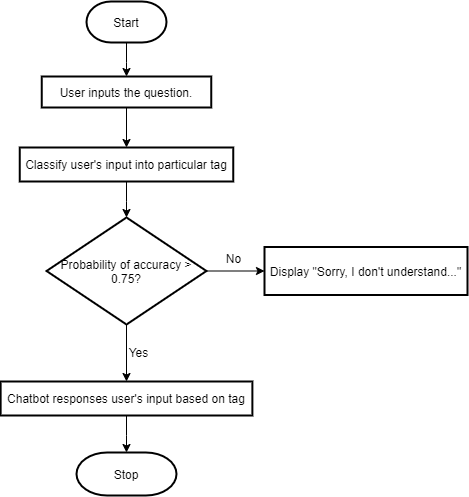

The diagram above was exported from draw.io. Its source (the exported page's mxGraphModel, read from the mxfile embedded in the PNG):
<mxGraphModel dx="637" dy="828" grid="0" gridSize="10" guides="1" tooltips="1" connect="1" arrows="1" fold="1" page="0" pageScale="1" pageWidth="1100" pageHeight="850" math="0" shadow="0">
  <root>
    <mxCell id="0" />
    <mxCell id="1" parent="0" />
    <mxCell id="CClUorvCCljLr_mTfEuH-3" value="" style="edgeStyle=orthogonalEdgeStyle;rounded=0;orthogonalLoop=1;jettySize=auto;html=1;" edge="1" parent="1" source="CClUorvCCljLr_mTfEuH-1" target="CClUorvCCljLr_mTfEuH-2">
      <mxGeometry relative="1" as="geometry" />
    </mxCell>
    <mxCell id="CClUorvCCljLr_mTfEuH-1" value="Start" style="strokeWidth=2;html=1;shape=mxgraph.flowchart.terminator;whiteSpace=wrap;" vertex="1" parent="1">
      <mxGeometry x="307" y="92" width="80" height="41" as="geometry" />
    </mxCell>
    <mxCell id="CClUorvCCljLr_mTfEuH-11" value="" style="edgeStyle=orthogonalEdgeStyle;rounded=0;orthogonalLoop=1;jettySize=auto;html=1;" edge="1" parent="1" source="CClUorvCCljLr_mTfEuH-2" target="CClUorvCCljLr_mTfEuH-10">
      <mxGeometry relative="1" as="geometry" />
    </mxCell>
    <mxCell id="CClUorvCCljLr_mTfEuH-2" value="User inputs the question." style="whiteSpace=wrap;html=1;strokeWidth=2;" vertex="1" parent="1">
      <mxGeometry x="262.25" y="167" width="169.5" height="31" as="geometry" />
    </mxCell>
    <mxCell id="CClUorvCCljLr_mTfEuH-7" value="" style="edgeStyle=orthogonalEdgeStyle;rounded=0;orthogonalLoop=1;jettySize=auto;html=1;" edge="1" parent="1" source="CClUorvCCljLr_mTfEuH-4" target="CClUorvCCljLr_mTfEuH-6">
      <mxGeometry relative="1" as="geometry" />
    </mxCell>
    <mxCell id="CClUorvCCljLr_mTfEuH-9" value="" style="edgeStyle=orthogonalEdgeStyle;rounded=0;orthogonalLoop=1;jettySize=auto;html=1;" edge="1" parent="1" source="CClUorvCCljLr_mTfEuH-4" target="CClUorvCCljLr_mTfEuH-8">
      <mxGeometry relative="1" as="geometry" />
    </mxCell>
    <mxCell id="CClUorvCCljLr_mTfEuH-4" value="Probability of accuracy &amp;gt; 0.75?" style="rhombus;whiteSpace=wrap;html=1;strokeWidth=2;" vertex="1" parent="1">
      <mxGeometry x="267.06" y="308" width="159.88" height="107" as="geometry" />
    </mxCell>
    <mxCell id="CClUorvCCljLr_mTfEuH-6" value="Display &quot;Sorry, I don't understand...&quot;" style="whiteSpace=wrap;html=1;strokeWidth=2;" vertex="1" parent="1">
      <mxGeometry x="485" y="337.5" width="203" height="48" as="geometry" />
    </mxCell>
    <mxCell id="CClUorvCCljLr_mTfEuH-18" value="" style="edgeStyle=orthogonalEdgeStyle;rounded=0;orthogonalLoop=1;jettySize=auto;html=1;" edge="1" parent="1" source="CClUorvCCljLr_mTfEuH-8" target="CClUorvCCljLr_mTfEuH-17">
      <mxGeometry relative="1" as="geometry" />
    </mxCell>
    <mxCell id="CClUorvCCljLr_mTfEuH-8" value="Chatbot responses user's input based on tag" style="whiteSpace=wrap;html=1;strokeWidth=2;" vertex="1" parent="1">
      <mxGeometry x="221.13" y="472" width="251.75" height="34" as="geometry" />
    </mxCell>
    <mxCell id="CClUorvCCljLr_mTfEuH-14" value="" style="edgeStyle=orthogonalEdgeStyle;rounded=0;orthogonalLoop=1;jettySize=auto;html=1;" edge="1" parent="1" source="CClUorvCCljLr_mTfEuH-10" target="CClUorvCCljLr_mTfEuH-4">
      <mxGeometry relative="1" as="geometry" />
    </mxCell>
    <mxCell id="CClUorvCCljLr_mTfEuH-10" value="Classify user's input into particular tag" style="whiteSpace=wrap;html=1;strokeWidth=2;" vertex="1" parent="1">
      <mxGeometry x="240.25" y="238" width="213.5" height="34" as="geometry" />
    </mxCell>
    <mxCell id="CClUorvCCljLr_mTfEuH-15" value="Yes" style="text;html=1;align=center;verticalAlign=middle;resizable=0;points=[];autosize=1;strokeColor=none;fillColor=none;" vertex="1" parent="1">
      <mxGeometry x="344" y="434" width="29" height="18" as="geometry" />
    </mxCell>
    <mxCell id="CClUorvCCljLr_mTfEuH-16" value="No" style="text;html=1;align=center;verticalAlign=middle;resizable=0;points=[];autosize=1;strokeColor=none;fillColor=none;" vertex="1" parent="1">
      <mxGeometry x="441" y="340" width="25" height="18" as="geometry" />
    </mxCell>
    <mxCell id="CClUorvCCljLr_mTfEuH-17" value="Stop" style="strokeWidth=2;html=1;shape=mxgraph.flowchart.terminator;whiteSpace=wrap;" vertex="1" parent="1">
      <mxGeometry x="297" y="543" width="100" height="43" as="geometry" />
    </mxCell>
  </root>
</mxGraphModel>